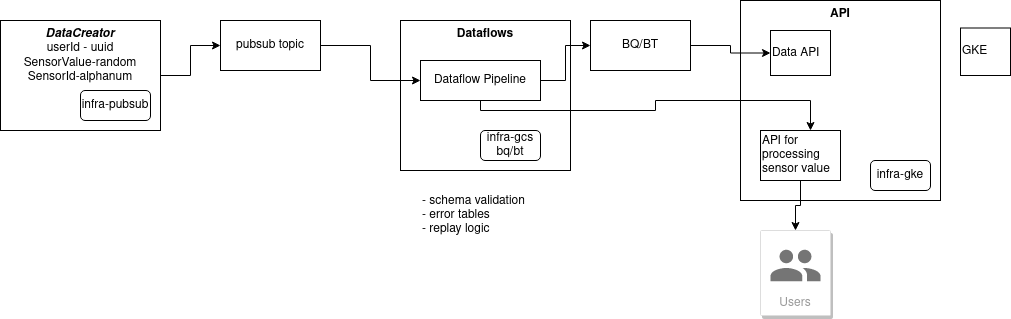

The diagram above was exported from draw.io. Its source (the exported page's mxGraphModel, read from the mxfile embedded in the PNG):
<mxGraphModel dx="1108" dy="492" grid="1" gridSize="10" guides="1" tooltips="1" connect="1" arrows="1" fold="1" page="1" pageScale="1" pageWidth="850" pageHeight="1100" math="0" shadow="0">
  <root>
    <mxCell id="0" />
    <mxCell id="1" parent="0" />
    <mxCell id="HBYLJHPnYZnTtYtbkb2n-5" style="edgeStyle=orthogonalEdgeStyle;rounded=0;orthogonalLoop=1;jettySize=auto;html=1;entryX=0;entryY=0.5;entryDx=0;entryDy=0;" parent="1" source="HBYLJHPnYZnTtYtbkb2n-1" target="HBYLJHPnYZnTtYtbkb2n-4" edge="1">
      <mxGeometry relative="1" as="geometry" />
    </mxCell>
    <mxCell id="HBYLJHPnYZnTtYtbkb2n-1" value="&lt;i&gt;&lt;b&gt;DataCreator&lt;/b&gt;&lt;/i&gt;&lt;br&gt;userId - uuid&lt;br&gt;SensorValue-random&lt;br&gt;SensorId-alphanum" style="rounded=0;whiteSpace=wrap;html=1;verticalAlign=top;" parent="1" vertex="1">
      <mxGeometry x="60" y="80" width="160" height="110" as="geometry" />
    </mxCell>
    <mxCell id="HBYLJHPnYZnTtYtbkb2n-2" value="infra-pubsub" style="rounded=1;whiteSpace=wrap;html=1;" parent="1" vertex="1">
      <mxGeometry x="140" y="150" width="70" height="30" as="geometry" />
    </mxCell>
    <mxCell id="HBYLJHPnYZnTtYtbkb2n-3" value="&lt;b&gt;Dataflows&lt;/b&gt;" style="rounded=0;whiteSpace=wrap;html=1;verticalAlign=top;" parent="1" vertex="1">
      <mxGeometry x="460" y="80" width="170" height="150" as="geometry" />
    </mxCell>
    <mxCell id="HBYLJHPnYZnTtYtbkb2n-7" style="edgeStyle=orthogonalEdgeStyle;rounded=0;orthogonalLoop=1;jettySize=auto;html=1;entryX=0;entryY=0.5;entryDx=0;entryDy=0;" parent="1" source="HBYLJHPnYZnTtYtbkb2n-4" target="HBYLJHPnYZnTtYtbkb2n-6" edge="1">
      <mxGeometry relative="1" as="geometry" />
    </mxCell>
    <mxCell id="HBYLJHPnYZnTtYtbkb2n-4" value="pubsub topic" style="rounded=0;whiteSpace=wrap;html=1;" parent="1" vertex="1">
      <mxGeometry x="280" y="80" width="100" height="50" as="geometry" />
    </mxCell>
    <mxCell id="HBYLJHPnYZnTtYtbkb2n-10" style="edgeStyle=orthogonalEdgeStyle;rounded=0;orthogonalLoop=1;jettySize=auto;html=1;" parent="1" source="HBYLJHPnYZnTtYtbkb2n-6" target="HBYLJHPnYZnTtYtbkb2n-9" edge="1">
      <mxGeometry relative="1" as="geometry" />
    </mxCell>
    <mxCell id="HBYLJHPnYZnTtYtbkb2n-6" value="Dataflow Pipeline" style="rounded=0;whiteSpace=wrap;html=1;" parent="1" vertex="1">
      <mxGeometry x="480" y="120" width="120" height="40" as="geometry" />
    </mxCell>
    <mxCell id="HBYLJHPnYZnTtYtbkb2n-8" value="infra-gcs&lt;br&gt;bq/bt" style="rounded=1;whiteSpace=wrap;html=1;" parent="1" vertex="1">
      <mxGeometry x="540" y="190" width="60" height="30" as="geometry" />
    </mxCell>
    <mxCell id="HBYLJHPnYZnTtYtbkb2n-9" value="BQ/BT" style="rounded=0;whiteSpace=wrap;html=1;" parent="1" vertex="1">
      <mxGeometry x="650" y="80" width="100" height="50" as="geometry" />
    </mxCell>
    <mxCell id="HBYLJHPnYZnTtYtbkb2n-12" value="- schema validation&lt;br&gt;&lt;div&gt;- error tables&lt;/div&gt;&lt;div&gt;- replay logic&lt;br&gt;&lt;/div&gt;" style="text;html=1;strokeColor=none;fillColor=none;align=left;verticalAlign=middle;whiteSpace=wrap;rounded=0;" parent="1" vertex="1">
      <mxGeometry x="480" y="250" width="120" height="50" as="geometry" />
    </mxCell>
    <mxCell id="HBYLJHPnYZnTtYtbkb2n-13" value="&lt;div align=&quot;center&quot;&gt;&lt;b&gt;API&lt;/b&gt;&lt;/div&gt;" style="rounded=0;whiteSpace=wrap;html=1;align=center;verticalAlign=top;" parent="1" vertex="1">
      <mxGeometry x="800" y="60" width="200" height="200" as="geometry" />
    </mxCell>
    <mxCell id="HBYLJHPnYZnTtYtbkb2n-23" style="edgeStyle=orthogonalEdgeStyle;rounded=0;orthogonalLoop=1;jettySize=auto;html=1;exitX=0.5;exitY=1;exitDx=0;exitDy=0;entryX=0.5;entryY=0;entryDx=0;entryDy=0;" parent="1" source="HBYLJHPnYZnTtYtbkb2n-14" target="HBYLJHPnYZnTtYtbkb2n-21" edge="1">
      <mxGeometry relative="1" as="geometry" />
    </mxCell>
    <mxCell id="HBYLJHPnYZnTtYtbkb2n-14" value="API for processing sensor value" style="rounded=0;whiteSpace=wrap;html=1;align=left;" parent="1" vertex="1">
      <mxGeometry x="820" y="190" width="80" height="50" as="geometry" />
    </mxCell>
    <mxCell id="HBYLJHPnYZnTtYtbkb2n-15" style="edgeStyle=orthogonalEdgeStyle;rounded=0;orthogonalLoop=1;jettySize=auto;html=1;" parent="1" source="HBYLJHPnYZnTtYtbkb2n-6" target="HBYLJHPnYZnTtYtbkb2n-14" edge="1">
      <mxGeometry relative="1" as="geometry">
        <Array as="points">
          <mxPoint x="540" y="170" />
          <mxPoint x="715" y="170" />
          <mxPoint x="715" y="160" />
          <mxPoint x="870" y="160" />
        </Array>
      </mxGeometry>
    </mxCell>
    <mxCell id="HBYLJHPnYZnTtYtbkb2n-17" value="Data API" style="rounded=0;whiteSpace=wrap;html=1;align=left;" parent="1" vertex="1">
      <mxGeometry x="830" y="90" width="60" height="45" as="geometry" />
    </mxCell>
    <mxCell id="HBYLJHPnYZnTtYtbkb2n-18" style="edgeStyle=orthogonalEdgeStyle;rounded=0;orthogonalLoop=1;jettySize=auto;html=1;entryX=0;entryY=0.5;entryDx=0;entryDy=0;" parent="1" source="HBYLJHPnYZnTtYtbkb2n-9" target="HBYLJHPnYZnTtYtbkb2n-17" edge="1">
      <mxGeometry relative="1" as="geometry" />
    </mxCell>
    <mxCell id="HBYLJHPnYZnTtYtbkb2n-19" value="GKE" style="rounded=0;whiteSpace=wrap;html=1;align=left;" parent="1" vertex="1">
      <mxGeometry x="1020" y="87.5" width="50" height="47.5" as="geometry" />
    </mxCell>
    <mxCell id="HBYLJHPnYZnTtYtbkb2n-20" value="infra-gke" style="rounded=1;whiteSpace=wrap;html=1;" parent="1" vertex="1">
      <mxGeometry x="930" y="220" width="60" height="30" as="geometry" />
    </mxCell>
    <mxCell id="HBYLJHPnYZnTtYtbkb2n-21" value="Users" style="strokeColor=#dddddd;shadow=1;strokeWidth=1;rounded=1;absoluteArcSize=1;arcSize=2;labelPosition=center;verticalLabelPosition=middle;align=center;verticalAlign=bottom;spacingLeft=0;fontColor=#999999;fontSize=12;whiteSpace=wrap;spacingBottom=2;" parent="1" vertex="1">
      <mxGeometry x="820" y="290" width="70" height="85" as="geometry" />
    </mxCell>
    <mxCell id="HBYLJHPnYZnTtYtbkb2n-22" value="" style="dashed=0;connectable=0;html=1;fillColor=#757575;strokeColor=none;shape=mxgraph.gcp2.users;part=1;" parent="HBYLJHPnYZnTtYtbkb2n-21" vertex="1">
      <mxGeometry x="0.5" width="50" height="31.5" relative="1" as="geometry">
        <mxPoint x="-25" y="19.25" as="offset" />
      </mxGeometry>
    </mxCell>
  </root>
</mxGraphModel>